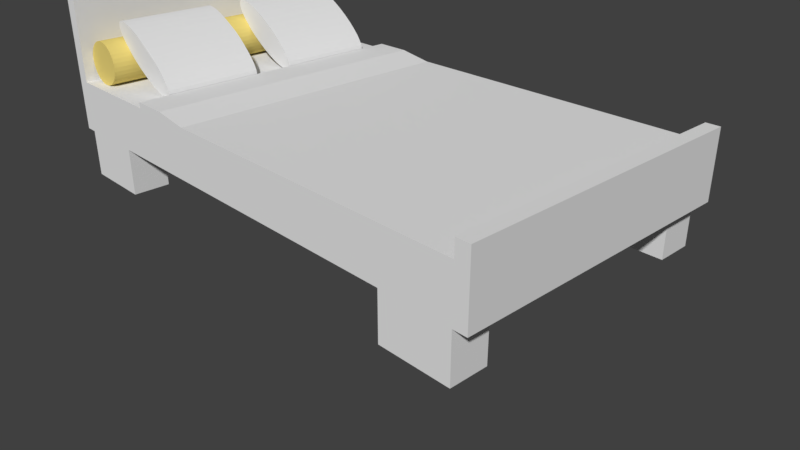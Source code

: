 # Source: bed.blend  (saved by Blender 2.79.0; exported with 4.5.12 LTS)
import bpy
from mathutils import Matrix  # noqa: F401  (used for matrix-valued properties, if any)

bpy.ops.wm.read_factory_settings(use_empty=True)
scene = bpy.context.scene
scene.name = 'Scene'

# ---- collections
col_collection_1 = bpy.data.collections.new('Collection 1'); scene.collection.children.link(col_collection_1)

# ---- materials (node trees are filled in below, after node groups)
mat_material_003 = bpy.data.materials.new('Material.003')
mat_material_003.alpha_threshold = 0.0
mat_material_003.use_transparent_shadow = False
mat_material_003.diffuse_color = (0.8, 0.6412, 0.1871, 1.0)
mat_material_003.roughness = 0.5
mat_material_003.specular_intensity = 0.0
mat_material_002 = bpy.data.materials.new('Material.002')
mat_material_002.alpha_threshold = 0.0
mat_material_002.use_transparent_shadow = False
mat_material_002.roughness = 0.5
mat_material_002.specular_intensity = 0.0
mat_material = bpy.data.materials.new('Material')
mat_material.alpha_threshold = 0.0
mat_material.use_transparent_shadow = False
mat_material.roughness = 0.5
mat_material.specular_intensity = 0.0
mat_material.line_color = (0.0, 0.0, 0.0, 1.0)
mat_material_001 = bpy.data.materials.new('Material.001')
mat_material_001.alpha_threshold = 0.0
mat_material_001.use_transparent_shadow = False
mat_material_001.roughness = 0.5
mat_material_001.specular_intensity = 0.0

# ---- material node trees

# ---- world
world_world = bpy.data.worlds.new('World'); scene.world = world_world
world_world.color = (0.05088, 0.05088, 0.05088)
world_world.use_sun_shadow = False
world_world.sun_shadow_jitter_overblur = 0.0
world_world.cycles.sampling_method = 'MANUAL'

# ---- cameras
cam_camera = bpy.data.cameras.new('Camera')
cam_camera.clip_end = 100.0
cam_camera.lens = 35.0
cam_camera.sensor_width = 32.0
cam_camera.sensor_height = 18.0
cam_camera.ortho_scale = 7.314
cam_camera.dof.focus_distance = 0.0
cam_camera.dof.aperture_fstop = 128.0

# ---- meshes
me_cylinder_002 = bpy.data.meshes.new('Cylinder.002')
me_cylinder_002.from_pydata([(0.0, 1.0, -1.0), (0.0, 1.0, 1.0), (0.1951, 0.9808, -1.0), (0.1951, 0.9808, 1.0), (0.3827, 0.9239, -1.0), (0.3827, 0.9239, 1.0), (0.5556, 0.8315, -1.0), (0.5556, 0.8315, 1.0), (0.7071, 0.7071, -1.0), (0.7071, 0.7071, 1.0), (0.8315, 0.5556, -1.0), (0.8315, 0.5556, 1.0), (0.9239, 0.3827, -1.0), (0.9239, 0.3827, 1.0), (0.9808, 0.1951, -1.0), (0.9808, 0.1951, 1.0), (1.0, 7.55e-08, -1.0), (1.0, 7.55e-08, 1.0), (0.9808, -0.1951, -1.0), (0.9808, -0.1951, 1.0), (0.9239, -0.3827, -1.0), (0.9239, -0.3827, 1.0), (0.8315, -0.5556, -1.0), (0.8315, -0.5556, 1.0), (0.7071, -0.7071, -1.0), (0.7071, -0.7071, 1.0), (0.5556, -0.8315, -1.0), (0.5556, -0.8315, 1.0), (0.3827, -0.9239, -1.0), (0.3827, -0.9239, 1.0), (0.1951, -0.9808, -1.0), (0.1951, -0.9808, 1.0), (-3.258e-07, -1.0, -1.0), (-3.258e-07, -1.0, 1.0), (-0.1951, -0.9808, -1.0), (-0.1951, -0.9808, 1.0), (-0.3827, -0.9239, -1.0), (-0.3827, -0.9239, 1.0), (-0.5556, -0.8315, -1.0), (-0.5556, -0.8315, 1.0), (-0.7071, -0.7071, -1.0), (-0.7071, -0.7071, 1.0), (-0.8315, -0.5556, -1.0), (-0.8315, -0.5556, 1.0), (-0.9239, -0.3827, -1.0), (-0.9239, -0.3827, 1.0), (-0.9808, -0.1951, -1.0), (-0.9808, -0.1951, 1.0), (-1.0, 9.656e-07, -1.0), (-1.0, 9.656e-07, 1.0), (-0.9808, 0.1951, -1.0), (-0.9808, 0.1951, 1.0), (-0.9239, 0.3827, -1.0), (-0.9239, 0.3827, 1.0), (-0.8315, 0.5556, -1.0), (-0.8315, 0.5556, 1.0), (-0.7071, 0.7071, -1.0), (-0.7071, 0.7071, 1.0), (-0.5556, 0.8315, -1.0), (-0.5556, 0.8315, 1.0), (-0.3827, 0.9239, -1.0), (-0.3827, 0.9239, 1.0), (-0.1951, 0.9808, -1.0), (-0.1951, 0.9808, 1.0)], [], [(0, 1, 3, 2), (2, 3, 5, 4), (4, 5, 7, 6), (6, 7, 9, 8), (8, 9, 11, 10), (10, 11, 13, 12), (12, 13, 15, 14), (14, 15, 17, 16), (16, 17, 19, 18), (18, 19, 21, 20), (20, 21, 23, 22), (22, 23, 25, 24), (24, 25, 27, 26), (26, 27, 29, 28), (28, 29, 31, 30), (30, 31, 33, 32), (32, 33, 35, 34), (34, 35, 37, 36), (36, 37, 39, 38), (38, 39, 41, 40), (40, 41, 43, 42), (42, 43, 45, 44), (44, 45, 47, 46), (46, 47, 49, 48), (48, 49, 51, 50), (50, 51, 53, 52), (52, 53, 55, 54), (54, 55, 57, 56), (56, 57, 59, 58), (58, 59, 61, 60), (3, 1, 63, 61, 59, 57, 55, 53, 51, 49, 47, 45, 43, 41, 39, 37, 35, 33, 31, 29, 27, 25, 23, 21, 19, 17, 15, 13, 11, 9, 7, 5), (60, 61, 63, 62), (62, 63, 1, 0), (0, 2, 4, 6, 8, 10, 12, 14, 16, 18, 20, 22, 24, 26, 28, 30, 32, 34, 36, 38, 40, 42, 44, 46, 48, 50, 52, 54, 56, 58, 60, 62)])
me_cylinder_002.materials.append(mat_material_003)
me_cylinder_002.use_remesh_preserve_volume = False
me_cylinder_002.use_remesh_preserve_attributes = False
me_cylinder_002.use_mirror_vertex_groups = False
me_cylinder_002.update()
me_cylinder = bpy.data.meshes.new('Cylinder')
me_cylinder.from_pydata([(0.0, 1.0, -1.0), (0.0, 1.0, 1.0), (0.1951, 0.9808, -1.0), (0.1951, 0.9808, 1.0), (0.3827, 0.9239, -1.0), (0.3827, 0.9239, 1.0), (0.5556, 0.8315, -1.0), (0.5556, 0.8315, 1.0), (0.7071, 0.7071, -1.0), (0.7071, 0.7071, 1.0), (0.8315, 0.5556, -1.0), (0.8315, 0.5556, 1.0), (0.9239, 0.3827, -1.0), (0.9239, 0.3827, 1.0), (0.9808, 0.1951, -1.0), (0.9808, 0.1951, 1.0), (1.0, 7.55e-08, -1.0), (1.0, 7.55e-08, 1.0), (0.9808, -0.1951, -1.0), (0.9808, -0.1951, 1.0), (0.9239, -0.3827, -1.0), (0.9239, -0.3827, 1.0), (0.8315, -0.5556, -1.0), (0.8315, -0.5556, 1.0), (0.7071, -0.7071, -1.0), (0.7071, -0.7071, 1.0), (0.5556, -0.8315, -1.0), (0.5556, -0.8315, 1.0), (0.3827, -0.9239, -1.0), (0.3827, -0.9239, 1.0), (0.1951, -0.9808, -1.0), (0.1951, -0.9808, 1.0), (-3.258e-07, -1.0, -1.0), (-3.258e-07, -1.0, 1.0), (-0.1951, -0.9808, -1.0), (-0.1951, -0.9808, 1.0), (-0.3827, -0.9239, -1.0), (-0.3827, -0.9239, 1.0), (-0.5556, -0.8315, -1.0), (-0.5556, -0.8315, 1.0), (-0.7071, -0.7071, -1.0), (-0.7071, -0.7071, 1.0), (-0.8315, -0.5556, -1.0), (-0.8315, -0.5556, 1.0), (-0.9239, -0.3827, -1.0), (-0.9239, -0.3827, 1.0), (-0.9808, -0.1951, -1.0), (-0.9808, -0.1951, 1.0), (-1.0, 9.656e-07, -1.0), (-1.0, 9.656e-07, 1.0), (-0.9808, 0.1951, -1.0), (-0.9808, 0.1951, 1.0), (-0.9239, 0.3827, -1.0), (-0.9239, 0.3827, 1.0), (-0.8315, 0.5556, -1.0), (-0.8315, 0.5556, 1.0), (-0.7071, 0.7071, -1.0), (-0.7071, 0.7071, 1.0), (-0.5556, 0.8315, -1.0), (-0.5556, 0.8315, 1.0), (-0.3827, 0.9239, -1.0), (-0.3827, 0.9239, 1.0), (-0.1951, 0.9808, -1.0), (-0.1951, 0.9808, 1.0)], [], [(0, 1, 3, 2), (2, 3, 5, 4), (4, 5, 7, 6), (6, 7, 9, 8), (8, 9, 11, 10), (10, 11, 13, 12), (12, 13, 15, 14), (14, 15, 17, 16), (16, 17, 19, 18), (18, 19, 21, 20), (20, 21, 23, 22), (22, 23, 25, 24), (24, 25, 27, 26), (26, 27, 29, 28), (28, 29, 31, 30), (30, 31, 33, 32), (32, 33, 35, 34), (34, 35, 37, 36), (36, 37, 39, 38), (38, 39, 41, 40), (40, 41, 43, 42), (42, 43, 45, 44), (44, 45, 47, 46), (46, 47, 49, 48), (48, 49, 51, 50), (50, 51, 53, 52), (52, 53, 55, 54), (54, 55, 57, 56), (56, 57, 59, 58), (58, 59, 61, 60), (3, 1, 63, 61, 59, 57, 55, 53, 51, 49, 47, 45, 43, 41, 39, 37, 35, 33, 31, 29, 27, 25, 23, 21, 19, 17, 15, 13, 11, 9, 7, 5), (60, 61, 63, 62), (62, 63, 1, 0), (0, 2, 4, 6, 8, 10, 12, 14, 16, 18, 20, 22, 24, 26, 28, 30, 32, 34, 36, 38, 40, 42, 44, 46, 48, 50, 52, 54, 56, 58, 60, 62)])
me_cylinder.materials.append(mat_material_002)
me_cylinder.use_remesh_preserve_volume = False
me_cylinder.use_remesh_preserve_attributes = False
me_cylinder.use_mirror_vertex_groups = False
me_cylinder.update()
me_cube = bpy.data.meshes.new('Cube')
me_cube.from_pydata([(0.9232, 1.0, -1.0), (0.9232, -1.0, -1.0), (-0.9175, -1.0, -1.0), (-0.9175, 1.0, -1.0), (2.384e-07, 1.0, 1.0), (-5.364e-07, -1.0, 1.0), (-0.5, 1.0, 1.0), (-0.5, -1.0, 1.0), (0.5, 1.0, 1.0), (0.5, -1.0, 1.0), (-0.75, 1.0, 1.0), (-0.75, -1.0, 1.0), (0.25, 1.0, 1.0), (0.25, -1.0, 1.0), (-0.25, 1.0, 1.0), (-0.25, -1.0, 1.0), (0.75, 1.0, 1.0), (0.75, -1.0, 1.0), (-0.875, 1.0, -1.0), (-0.875, -1.0, -1.0), (-0.875, 1.0, 1.0), (-0.875, -1.0, 1.0), (0.125, 1.0, 1.0), (0.125, -1.0, 1.0), (0.875, -4.917e-07, 1.0), (-0.375, 1.0, 1.0), (-0.375, -1.0, 1.0), (0.625, 1.0, -1.0), (0.625, -1.0, -1.0), (0.625, 1.0, 1.0), (0.625, -1.0, 1.0), (0.875, 0.5, 1.0), (0.875, -0.5, 1.0), (-0.625, 1.0, -1.0), (-0.625, -1.0, -1.0), (-0.625, 1.0, 1.0), (-0.625, -1.0, 1.0), (0.375, 1.0, 1.0), (0.375, -1.0, 1.0), (-0.125, 1.0, 1.0), (-0.125, -1.0, 1.0), (0.875, 1.0, -1.0), (0.875, -1.0, -1.0), (0.875, 1.0, 1.0), (0.875, -1.0, 1.0), (-0.875, 1.341e-07, 1.0), (-0.875, 0.5, 1.0), (-0.875, -0.5, 1.0), (-0.875, -0.25, 1.0), (0.875, -0.25, 1.0), (0.875, -0.75, 1.0), (0.875, 0.75, 1.0), (0.875, 0.25, 1.0), (-0.875, 0.75, 1.0), (-0.875, 0.75, -1.0), (-0.625, 0.75, -1.0), (0.625, 0.75, -1.0), (0.875, 0.75, -1.0), (0.625, -0.75, -1.0), (0.875, -0.75, -1.0), (-0.875, 0.25, 1.0), (-0.875, -0.75, 1.0), (-0.875, -0.75, -1.0), (-0.625, -0.75, -1.0), (-0.875, -0.625, 1.0), (-0.875, 0.375, 1.0), (-0.875, 0.875, 1.0), (0.875, 0.375, 1.0), (0.875, 0.125, 1.0), (0.875, 0.875, 1.0), (0.875, 0.625, 1.0), (0.875, -0.625, 1.0), (0.875, -0.875, 1.0), (0.875, -0.125, 1.0), (0.875, -0.375, 1.0), (-0.875, -0.125, 1.0), (-0.875, -0.375, 1.0), (-0.875, 0.625, 1.0), (-0.875, 0.125, 1.0), (-0.875, -0.875, 1.0), (0.9232, -1.0, 4.112), (0.9232, 1.0, 4.112), (0.875, 1.0, 4.112), (0.875, -1.0, 4.112), (-0.875, 1.0, 10.54), (-0.9175, 1.0, 10.54), (-0.875, -1.0, 10.54), (-0.9175, -1.0, 10.54), (-0.625, 1.0, -4.593), (-0.625, -1.0, -4.593), (0.875, 1.0, -4.593), (0.875, -1.0, -4.593), (-0.625, 0.75, -4.593), (0.875, 0.75, -4.593), (0.875, -0.75, -4.593), (-0.625, -0.75, -4.593), (-0.875, 1.0, -4.593), (-0.875, -1.0, -4.593), (0.625, 1.0, -4.593), (0.625, -1.0, -4.593), (-0.875, 0.75, -4.593), (0.625, 0.75, -4.593), (0.625, -0.75, -4.593), (-0.875, -0.75, -4.593), (0.125, 1.0, 2.904), (2.384e-07, 1.0, 2.904), (0.125, -1.0, 2.904), (-5.364e-07, -1.0, 2.904), (-4.88e-07, -0.875, 2.904), (-1.006e-07, 0.125, 2.904), (-1.49e-07, -1.788e-07, 2.904), (-0.125, -1.341e-07, 2.904), (-0.375, 1.0, 2.904), (-0.5, 1.0, 2.904), (-0.375, -1.0, 2.904), (-0.5, -1.0, 2.904), (0.625, 1.0, 2.904), (0.5, 1.0, 2.904), (0.625, -1.0, 2.904), (0.5, -1.0, 2.904), (-2.943e-07, -0.375, 2.904), (-3.427e-07, -0.5, 2.904), (9.313e-08, 0.625, 2.904), (4.47e-08, 0.5, 2.904), (0.375, -3.129e-07, 2.904), (0.5, -3.576e-07, 2.904), (-0.625, 4.47e-08, 2.904), (-0.5, 0.0, 2.904), (-0.5, 0.125, 2.904), (-0.5, 0.625, 2.904), (-0.5, 0.5, 2.904), (-0.125, 0.5, 2.904), (-0.625, 0.5, 2.904), (0.5, 0.125, 2.904), (0.5, 0.625, 2.904), (0.5, 0.5, 2.904), (0.375, 0.5, 2.904), (0.5, -0.875, 2.904), (0.5, -0.375, 2.904), (0.5, -0.5, 2.904), (0.375, -0.5, 2.904), (-0.5, -0.875, 2.904), (-0.5, -0.375, 2.904), (-0.5, -0.5, 2.904), (-0.125, -0.5, 2.904), (-0.625, -0.5, 2.904), (-0.625, 1.0, 2.904), (-0.75, 1.0, 2.904), (-0.625, -1.0, 2.904), (-0.75, -1.0, 2.904), (0.375, 1.0, 2.904), (0.25, 1.0, 2.904), (0.375, -1.0, 2.904), (0.25, -1.0, 2.904), (-3.912e-07, -0.625, 2.904), (-4.396e-07, -0.75, 2.904), (-3.725e-09, 0.375, 2.904), (-5.215e-08, 0.25, 2.904), (0.625, -4.023e-07, 2.904), (0.75, -4.47e-07, 2.904), (-0.125, 1.0, 2.904), (-0.25, 1.0, 2.904), (-0.125, -1.0, 2.904), (-0.25, -1.0, 2.904), (0.875, 1.0, 2.904), (0.75, 1.0, 2.904), (0.875, -1.0, 2.904), (0.75, -1.0, 2.904), (-1.974e-07, -0.125, 2.904), (-2.459e-07, -0.25, 2.904), (1.9e-07, 0.875, 2.904), (1.416e-07, 0.75, 2.904), (0.125, -2.235e-07, 2.904), (0.25, -2.682e-07, 2.904), (-0.875, 1.341e-07, 2.904), (-0.75, 8.941e-08, 2.904), (-0.5, 0.375, 2.904), (-0.5, 0.25, 2.904), (-0.5, 0.875, 2.904), (-0.5, 0.75, 2.904), (-0.875, 0.5, 2.904), (-0.75, 0.5, 2.904), (0.5, 0.375, 2.904), (0.5, 0.25, 2.904), (0.5, 0.875, 2.904), (0.5, 0.75, 2.904), (0.625, 0.5, 2.904), (0.75, 0.5, 2.904), (0.125, 0.5, 2.904), (0.25, 0.5, 2.904), (0.5, -0.625, 2.904), (0.5, -0.75, 2.904), (0.5, -0.125, 2.904), (0.5, -0.25, 2.904), (0.625, -0.5, 2.904), (0.75, -0.5, 2.904), (0.125, -0.5, 2.904), (0.25, -0.5, 2.904), (-0.5, -0.625, 2.904), (-0.5, -0.75, 2.904), (-0.5, -0.125, 2.904), (-0.5, -0.25, 2.904), (-0.875, -0.5, 2.904), (-0.75, -0.5, 2.904), (-0.75, -0.375, 2.904), (-0.75, -0.125, 2.904), (-0.75, -0.25, 2.904), (-0.625, -0.25, 2.904), (-0.875, -0.25, 2.904), (-0.125, -0.25, 2.904), (-0.125, -0.75, 2.904), (0.25, -0.375, 2.904), (0.25, -0.125, 2.904), (0.25, -0.25, 2.904), (0.375, -0.25, 2.904), (0.125, -0.25, 2.904), (0.75, -0.375, 2.904), (0.75, -0.125, 2.904), (0.75, -0.25, 2.904), (0.625, -0.25, 2.904), (0.75, -0.875, 2.904), (0.75, -0.625, 2.904), (0.75, -0.75, 2.904), (0.625, -0.75, 2.904), (0.25, 0.625, 2.904), (0.25, 0.875, 2.904), (0.25, 0.75, 2.904), (0.375, 0.75, 2.904), (0.125, 0.75, 2.904), (0.75, 0.625, 2.904), (0.75, 0.875, 2.904), (0.75, 0.75, 2.904), (0.625, 0.75, 2.904), (0.75, 0.125, 2.904), (0.75, 0.375, 2.904), (0.75, 0.25, 2.904), (0.625, 0.25, 2.904), (-0.75, 0.625, 2.904), (-0.75, 0.875, 2.904), (-0.75, 0.75, 2.904), (-0.625, 0.75, 2.904), (-0.875, 0.75, 2.904), (-0.125, 0.75, 2.904), (-0.125, 0.25, 2.904), (-0.75, 0.125, 2.904), (-0.75, 0.375, 2.904), (-0.75, 0.25, 2.904), (-0.625, 0.25, 2.904), (-0.875, 0.25, 2.904), (0.25, 0.125, 2.904), (0.25, 0.375, 2.904), (0.25, 0.25, 2.904), (0.375, 0.25, 2.904), (0.125, 0.25, 2.904), (0.25, -0.875, 2.904), (0.25, -0.625, 2.904), (0.25, -0.75, 2.904), (0.375, -0.75, 2.904), (0.125, -0.75, 2.904), (-0.75, -0.875, 2.904), (-0.75, -0.625, 2.904), (-0.75, -0.75, 2.904), (-0.625, -0.75, 2.904), (-0.875, -0.75, 2.904), (-0.875, 1.0, 2.904), (-0.875, -1.0, 2.904), (0.875, -4.917e-07, 2.904), (0.875, 0.5, 2.904), (0.875, -0.5, 2.904), (0.875, -0.25, 2.904), (0.875, -0.75, 2.904), (0.875, 0.75, 2.904), (0.875, 0.25, 2.904), (-0.875, -0.625, 2.904), (-0.625, -0.625, 2.904), (-0.625, -0.875, 2.904), (0.125, -0.625, 2.904), (0.375, -0.625, 2.904), (0.375, -0.875, 2.904), (0.125, 0.375, 2.904), (0.375, 0.375, 2.904), (0.375, 0.125, 2.904), (-0.875, 0.375, 2.904), (-0.625, 0.375, 2.904), (-0.625, 0.125, 2.904), (-0.125, 0.375, 2.904), (-0.125, 0.125, 2.904), (-0.125, 0.875, 2.904), (-0.125, 0.625, 2.904), (-0.875, 0.875, 2.904), (-0.625, 0.875, 2.904), (-0.625, 0.625, 2.904), (0.625, 0.375, 2.904), (0.875, 0.375, 2.904), (0.875, 0.125, 2.904), (0.625, 0.875, 2.904), (0.875, 0.875, 2.904), (0.875, 0.625, 2.904), (0.125, 0.875, 2.904), (0.375, 0.875, 2.904), (0.375, 0.625, 2.904), (0.625, -0.625, 2.904), (0.875, -0.625, 2.904), (0.875, -0.875, 2.904), (0.625, -0.125, 2.904), (0.875, -0.125, 2.904), (0.875, -0.375, 2.904), (0.125, -0.125, 2.904), (0.375, -0.125, 2.904), (0.375, -0.375, 2.904), (-0.125, -0.625, 2.904), (-0.125, -0.875, 2.904), (-0.125, -0.125, 2.904), (-0.125, -0.375, 2.904), (-0.875, -0.125, 2.904), (-0.625, -0.125, 2.904), (-0.625, -0.375, 2.904), (-0.875, -0.375, 2.904), (0.125, -0.375, 2.904), (0.625, -0.375, 2.904), (0.625, -0.875, 2.904), (0.125, 0.625, 2.904), (0.625, 0.625, 2.904), (0.625, 0.125, 2.904), (-0.875, 0.625, 2.904), (-0.875, 0.125, 2.904), (0.125, 0.125, 2.904), (0.125, -0.875, 2.904), (-0.875, -0.875, 2.904), (-0.375, 1.0, 3.318), (-0.5, 1.0, 3.318), (-0.375, -1.0, 3.318), (-0.5, -1.0, 3.318), (-0.5, 0.125, 3.318), (-0.5, 0.0, 3.318), (-0.5, 0.625, 3.318), (-0.5, 0.5, 3.318), (-0.5, -0.875, 3.318), (-0.5, -0.375, 3.318), (-0.5, -0.5, 3.318), (-0.375, -4.47e-08, 3.318), (-0.25, -8.941e-08, 2.904), (-0.125, 1.0, 2.904), (-0.25, 1.0, 2.904), (-0.125, -1.0, 2.904), (-0.25, -1.0, 2.904), (-0.5, 0.375, 3.318), (-0.5, 0.25, 3.318), (-0.5, 0.875, 3.318), (-0.5, 0.75, 3.318), (-0.375, 0.5, 3.318), (-0.25, 0.5, 2.904), (-0.5, -0.625, 3.318), (-0.5, -0.75, 3.318), (-0.5, -0.125, 3.318), (-0.5, -0.25, 3.318), (-0.375, -0.5, 3.318), (-0.25, -0.5, 2.904), (-0.25, -0.375, 2.904), (-0.25, -0.125, 2.904), (-0.25, -0.25, 2.904), (-0.375, -0.25, 3.318), (-0.25, -0.875, 2.904), (-0.25, -0.625, 2.904), (-0.25, -0.75, 2.904), (-0.375, -0.75, 3.318), (-0.25, 0.625, 2.904), (-0.25, 0.875, 2.904), (-0.25, 0.75, 2.904), (-0.375, 0.75, 3.318), (-0.25, 0.125, 2.904), (-0.25, 0.375, 2.904), (-0.25, 0.25, 2.904), (-0.375, 0.25, 3.318), (-0.125, -1.341e-07, 2.904), (-0.125, 0.5, 2.904), (-0.125, -0.5, 2.904), (-0.125, -0.25, 2.904), (-0.125, -0.75, 2.904), (-0.125, 0.75, 2.904), (-0.125, 0.25, 2.904), (-0.375, 0.375, 3.318), (-0.125, 0.375, 2.904), (-0.125, 0.125, 2.904), (-0.375, 0.875, 3.318), (-0.125, 0.875, 2.904), (-0.125, 0.625, 2.904), (-0.375, -0.625, 3.318), (-0.125, -0.625, 2.904), (-0.125, -0.875, 2.904), (-0.375, -0.125, 3.318), (-0.125, -0.125, 2.904), (-0.125, -0.375, 2.904), (-0.375, -0.375, 3.318), (-0.375, -0.875, 3.318), (-0.375, 0.625, 3.318), (-0.375, 0.125, 3.318)], [], [(0, 81, 80, 1), (26, 7, 36, 11, 21, 86, 87, 2, 19, 34, 28, 42, 1, 80, 83, 44, 17, 30, 9, 38, 13, 23, 5, 40, 15), (18, 54, 55, 33, 27, 56, 57, 41, 0, 1, 42, 59, 58, 28, 34, 63, 62, 19, 2, 3), (27, 41, 90, 98), (62, 63, 95, 103), (34, 19, 97, 89), (59, 42, 91, 94), (58, 102, 99, 28), (42, 28, 99, 91), (18, 96, 100, 54), (63, 34, 89, 95), (52, 68, 24, 73, 49, 74, 32, 71, 50, 72, 44, 83, 82, 43, 69, 51, 70, 31, 67), (85, 3, 2, 87), (60, 78, 325, 248), (29, 8, 117, 116), (26, 15, 163, 114), (70, 51, 271, 297), (78, 45, 174, 325), (7, 26, 114, 115), (14, 25, 112, 161), (13, 38, 152, 153), (31, 70, 297, 267), (25, 6, 113, 112), (37, 12, 151, 150), (11, 36, 148, 149), (20, 66, 289, 264), (69, 43, 164, 296), (35, 10, 147, 146), (66, 53, 241, 289), (51, 69, 296, 271), (72, 50, 270, 303), (44, 72, 303, 166), (47, 64, 273, 202), (23, 13, 153, 106), (5, 23, 106, 107), (64, 61, 263, 273), (12, 22, 104, 151), (22, 4, 105, 104), (45, 75, 314, 174), (21, 11, 149, 265), (71, 32, 268, 302), (75, 48, 208, 314), (10, 20, 264, 147), (50, 71, 302, 270), (68, 52, 272, 294), (24, 68, 294, 266), (53, 77, 324, 241), (67, 31, 267, 293), (77, 46, 180, 324), (52, 67, 293, 272), (61, 79, 328, 263), (40, 5, 107, 162), (79, 21, 265, 328), (4, 39, 160, 105), (17, 44, 166, 167), (43, 16, 165, 164), (74, 49, 269, 306), (38, 9, 119, 152), (15, 40, 162, 163), (48, 76, 317, 208), (30, 17, 167, 118), (32, 74, 306, 268), (8, 37, 150, 117), (33, 55, 92, 88), (18, 33, 88, 96), (39, 14, 161, 160), (76, 47, 202, 317), (16, 29, 116, 165), (36, 7, 115, 148), (46, 65, 282, 180), (73, 24, 266, 305), (65, 60, 248, 282), (6, 35, 146, 113), (9, 30, 118, 119), (49, 73, 305, 269), (59, 94, 102, 58), (82, 83, 80, 81), (85, 87, 86, 84), (79, 61, 64, 47, 76, 48, 75, 45, 78, 60, 65, 46, 77, 53, 66, 20, 84, 86, 21), (89, 97, 103, 95), (91, 99, 102, 94), (93, 101, 98, 90), (92, 100, 96, 88), (57, 56, 101, 93), (56, 27, 98, 101), (19, 62, 103, 97), (55, 54, 100, 92), (41, 57, 93, 90), (327, 108, 107, 106), (326, 109, 110, 172), (323, 133, 125, 158), (322, 134, 135, 186), (321, 122, 123, 188), (320, 137, 119, 118), (319, 138, 139, 194), (318, 120, 121, 196), (316, 204, 203, 145), (315, 205, 206, 207), (309, 211, 197, 140), (308, 212, 213, 214), (307, 168, 169, 215), (306, 216, 195, 268), (305, 217, 218, 269), (304, 192, 193, 219), (303, 220, 167, 166), (302, 221, 222, 270), (301, 190, 191, 223), (300, 224, 189, 136), (299, 225, 226, 227), (298, 170, 171, 228), (297, 229, 187, 267), (296, 230, 231, 271), (295, 184, 185, 232), (294, 233, 159, 266), (293, 234, 235, 272), (292, 182, 183, 236), (291, 237, 181, 132), (290, 238, 239, 240), (160, 161, 343, 342), (285, 131, 375, 382), (114, 163, 345, 331), (243, 285, 382, 380), (161, 112, 329, 343), (287, 160, 342, 385), (284, 244, 175, 126), (283, 245, 246, 247), (281, 249, 173, 124), (280, 250, 251, 252), (279, 156, 157, 253), (278, 254, 153, 152), (277, 255, 256, 257), (276, 154, 155, 258), (275, 259, 149, 148), (274, 260, 261, 262), (260, 273, 263, 261), (203, 202, 273, 260), (198, 274, 262, 199), (143, 145, 274, 198), (145, 203, 260, 274), (141, 275, 148, 115), (199, 262, 275, 141), (262, 261, 259, 275), (255, 276, 258, 256), (197, 196, 276, 255), (196, 121, 154, 276), (190, 277, 257, 191), (139, 140, 277, 190), (140, 197, 255, 277), (137, 278, 152, 119), (191, 257, 278, 137), (257, 256, 254, 278), (250, 279, 253, 251), (189, 188, 279, 250), (188, 123, 156, 279), (182, 280, 252, 183), (135, 136, 280, 182), (136, 189, 250, 280), (133, 281, 124, 125), (183, 252, 281, 133), (252, 251, 249, 281), (245, 282, 248, 246), (181, 180, 282, 245), (176, 283, 247, 177), (130, 132, 283, 176), (132, 181, 245, 283), (128, 284, 126, 127), (177, 247, 284, 128), (247, 246, 244, 284), (115, 114, 331, 332), (242, 287, 385, 379), (112, 113, 330, 329), (156, 285, 243, 157), (123, 131, 285, 156), (113, 178, 348, 330), (109, 286, 111, 110), (157, 243, 286, 109), (178, 179, 349, 348), (311, 210, 378, 389), (130, 176, 346, 336), (176, 177, 347, 346), (170, 287, 242, 171), (105, 160, 287, 170), (200, 201, 355, 354), (122, 288, 131, 123), (171, 242, 288, 122), (162, 311, 389, 344), (238, 289, 241, 239), (147, 264, 289, 238), (178, 290, 240, 179), (113, 146, 290, 178), (146, 147, 238, 290), (129, 291, 132, 130), (179, 240, 291, 129), (240, 239, 237, 291), (234, 292, 236, 235), (187, 186, 292, 234), (186, 135, 182, 292), (267, 187, 234, 293), (272, 235, 233, 294), (230, 295, 232, 231), (165, 116, 295, 230), (116, 117, 184, 295), (164, 165, 230, 296), (271, 231, 229, 297), (225, 298, 228, 226), (151, 104, 298, 225), (104, 105, 170, 298), (184, 299, 227, 185), (117, 150, 299, 184), (150, 151, 225, 299), (134, 300, 136, 135), (185, 227, 300, 134), (227, 226, 224, 300), (221, 301, 223, 222), (195, 194, 301, 221), (194, 139, 190, 301), (268, 195, 221, 302), (270, 222, 220, 303), (217, 304, 219, 218), (159, 158, 304, 217), (158, 125, 192, 304), (266, 159, 217, 305), (269, 218, 216, 306), (212, 307, 215, 213), (173, 172, 307, 212), (172, 110, 168, 307), (192, 308, 214, 193), (125, 124, 308, 192), (124, 173, 212, 308), (138, 309, 140, 139), (193, 214, 309, 138), (214, 213, 211, 309), (179, 129, 335, 349), (313, 209, 377, 392), (127, 200, 354, 334), (154, 310, 210, 155), (121, 144, 310, 154), (198, 199, 353, 352), (108, 311, 162, 107), (155, 210, 311, 108), (177, 128, 333, 347), (144, 313, 392, 376), (143, 198, 352, 339), (129, 130, 336, 335), (168, 312, 209, 169), (110, 111, 312, 168), (201, 142, 338, 355), (120, 313, 144, 121), (169, 209, 313, 120), (199, 141, 337, 353), (205, 314, 208, 206), (175, 174, 314, 205), (200, 315, 207, 201), (127, 126, 315, 200), (126, 175, 205, 315), (142, 316, 145, 143), (201, 207, 316, 142), (207, 206, 204, 316), (204, 317, 202, 203), (206, 208, 317, 204), (128, 127, 334, 333), (310, 144, 376, 388), (210, 310, 388, 378), (286, 243, 380, 383), (312, 111, 374, 391), (142, 143, 339, 338), (211, 318, 196, 197), (213, 215, 318, 211), (215, 169, 120, 318), (216, 319, 194, 195), (218, 219, 319, 216), (219, 193, 138, 319), (220, 320, 118, 167), (222, 223, 320, 220), (223, 191, 137, 320), (224, 321, 188, 189), (226, 228, 321, 224), (228, 171, 122, 321), (229, 322, 186, 187), (231, 232, 322, 229), (232, 185, 134, 322), (233, 323, 158, 159), (235, 236, 323, 233), (236, 183, 133, 323), (237, 324, 180, 181), (239, 241, 324, 237), (111, 286, 383, 374), (209, 312, 391, 377), (288, 242, 379, 386), (141, 115, 332, 337), (163, 162, 344, 345), (131, 288, 386, 375), (244, 325, 174, 175), (246, 248, 325, 244), (249, 326, 172, 173), (251, 253, 326, 249), (253, 157, 109, 326), (254, 327, 106, 153), (256, 258, 327, 254), (258, 155, 108, 327), (259, 328, 265, 149), (261, 263, 328, 259), (396, 333, 334, 340), (395, 335, 336, 350), (394, 337, 332, 331), (393, 338, 339, 356), (392, 358, 357, 376), (391, 359, 360, 377), (390, 354, 355, 361), (389, 362, 345, 344), (388, 363, 364, 378), (387, 352, 353, 365), (386, 366, 351, 375), (385, 367, 368, 379), (384, 348, 349, 369), (383, 370, 341, 374), (382, 371, 372, 380), (381, 346, 347, 373), (371, 381, 373, 372), (351, 350, 381, 371), (350, 336, 346, 381), (375, 351, 371, 382), (380, 372, 370, 383), (367, 384, 369, 368), (343, 329, 384, 367), (329, 330, 348, 384), (342, 343, 367, 385), (379, 368, 366, 386), (363, 387, 365, 364), (357, 356, 387, 363), (356, 339, 352, 387), (376, 357, 363, 388), (378, 364, 362, 389), (359, 390, 361, 360), (341, 340, 390, 359), (340, 334, 354, 390), (374, 341, 359, 391), (377, 360, 358, 392), (358, 393, 356, 357), (360, 361, 393, 358), (361, 355, 338, 393), (362, 394, 331, 345), (364, 365, 394, 362), (365, 353, 337, 394), (366, 395, 350, 351), (368, 369, 395, 366), (369, 349, 335, 395), (370, 396, 340, 341), (372, 373, 396, 370), (373, 347, 333, 396), (27, 33, 18, 3, 85, 84, 20, 10, 35, 6, 25, 14, 39, 4, 22, 12, 37, 8, 29, 16, 43, 82, 81, 0, 41)])
_uv = me_cube.uv_layers.new(name='UVMap')
_uv.uv.foreach_set('vector', [0.8166, 0.0008732, 0.8166, 0.4227, 0.6515, 0.4227, 0.6515, 0.0008732, 0.3828, 0.1514, 0.3738, 0.152, 0.3647, 0.1525, 0.3557, 0.1531, 0.3466, 0.1536, 0.3464, 0.8403, 0.3344, 0.8401, 0.3347, 0.009022, 0.3378, 0.008834, 0.3559, 0.007727, 0.4464, 0.002193, 0.4645, 0.001087, 0.4679, 0.0008732, 0.488, 0.3294, 0.4848, 0.3296, 0.4733, 0.1459, 0.4643, 0.1464, 0.4552, 0.147, 0.4462, 0.1475, 0.4371, 0.1481, 0.4281, 0.1486, 0.419, 0.1492, 0.41, 0.1498, 0.4009, 0.1503, 0.3919, 0.1509, 0.7578, 0.4488, 0.7243, 0.4488, 0.7245, 0.4684, 0.744, 0.4682, 0.7449, 0.5659, 0.7253, 0.5661, 0.7255, 0.5856, 0.8428, 0.5867, 0.8428, 0.5931, 0.5747, 0.5931, 0.5747, 0.5867, 0.6082, 0.5867, 0.6081, 0.5671, 0.5885, 0.5673, 0.5877, 0.4696, 0.6072, 0.4694, 0.6071, 0.4498, 0.4898, 0.4488, 0.4898, 0.4431, 0.7578, 0.4431, 0.9326, 0.7396, 0.912, 0.7396, 0.9121, 0.4431, 0.9327, 0.4431, 0.8389, 0.2974, 0.8183, 0.2974, 0.8184, 0.0008732, 0.839, 0.0008803, 0.8839, 0.2974, 0.8633, 0.2974, 0.8634, 0.0008732, 0.884, 0.0008803, 0.8876, 0.7396, 0.867, 0.7396, 0.8671, 0.4431, 0.8878, 0.4431, 0.9345, 0.7396, 0.9345, 0.4431, 0.9551, 0.4431, 0.9551, 0.7396, 0.8652, 0.7396, 0.8445, 0.7396, 0.8446, 0.4431, 0.8653, 0.4431, 0.9531, 0.2974, 0.9531, 0.0008732, 0.9737, 0.0008732, 0.9737, 0.2974, 0.8614, 0.2974, 0.8408, 0.2974, 0.8409, 0.0008732, 0.8615, 0.0008803, 0.4905, 0.7596, 0.4905, 0.7594, 0.4905, 0.7591, 0.4904, 0.7585, 0.4904, 0.7572, 0.4903, 0.7546, 0.4901, 0.7495, 0.49, 0.7392, 0.4898, 0.7185, 0.4898, 0.6773, 0.4905, 0.5949, 0.7471, 0.5949, 0.7471, 0.7598, 0.4905, 0.7598, 0.4905, 0.7596, 0.4905, 0.7596, 0.4905, 0.7596, 0.4905, 0.7596, 0.4905, 0.7596, 0.0008737, 0.953, 0.0008732, 0.0008732, 0.1659, 0.0008732, 0.1659, 0.953, 0.2038, 0.7908, 0.2142, 0.7908, 0.2142, 0.948, 0.2038, 0.948, 0.3124, 0.7908, 0.3227, 0.7908, 0.3227, 0.948, 0.3124, 0.948, 0.5983, 0.7615, 0.6086, 0.7615, 0.6086, 0.9186, 0.5983, 0.9186, 0.3003, 0.7908, 0.3107, 0.7908, 0.3107, 0.948, 0.3003, 0.948, 0.2883, 0.7908, 0.2986, 0.7908, 0.2986, 0.948, 0.2883, 0.948, 0.3585, 0.842, 0.3688, 0.842, 0.3688, 0.9991, 0.3585, 0.9991, 0.526, 0.7615, 0.5363, 0.7615, 0.5363, 0.9186, 0.526, 0.9186, 0.5863, 0.7615, 0.5966, 0.7615, 0.5966, 0.9186, 0.5863, 0.9186, 0.2762, 0.7908, 0.2865, 0.7908, 0.2865, 0.948, 0.2762, 0.948, 0.5139, 0.7615, 0.5242, 0.7615, 0.5242, 0.9186, 0.5139, 0.9186, 0.8445, 0.7414, 0.8549, 0.7414, 0.8549, 0.8985, 0.8445, 0.8985, 0.3947, 0.842, 0.405, 0.842, 0.405, 0.9991, 0.3947, 0.9991, 0.2642, 0.7908, 0.2745, 0.7908, 0.2745, 0.948, 0.2642, 0.948, 0.2521, 0.7908, 0.2624, 0.7908, 0.2624, 0.948, 0.2521, 0.948, 0.9048, 0.7414, 0.9152, 0.7414, 0.9152, 0.8985, 0.9048, 0.8985, 0.24, 0.7908, 0.2503, 0.7908, 0.2503, 0.948, 0.24, 0.948, 0.228, 0.7908, 0.2383, 0.7908, 0.2383, 0.948, 0.228, 0.948, 0.3826, 0.842, 0.393, 0.842, 0.393, 0.9991, 0.3826, 0.9991, 0.6345, 0.7615, 0.6448, 0.7615, 0.6448, 0.9186, 0.6345, 0.9186, 0.6466, 0.7615, 0.6569, 0.7615, 0.6569, 0.9186, 0.6466, 0.9186, 0.6586, 0.7615, 0.669, 0.7615, 0.669, 0.9186, 0.6586, 0.9186, 0.6707, 0.7615, 0.681, 0.7615, 0.681, 0.9186, 0.6707, 0.9186, 0.6828, 0.7615, 0.6931, 0.7615, 0.6931, 0.9186, 0.6828, 0.9186, 0.538, 0.7615, 0.5483, 0.7615, 0.5483, 0.9186, 0.538, 0.9186, 0.5501, 0.7615, 0.5604, 0.7615, 0.5604, 0.9186, 0.5501, 0.9186, 0.9652, 0.7414, 0.9755, 0.7414, 0.9755, 0.8985, 0.9652, 0.8985, 0.3344, 0.842, 0.3447, 0.842, 0.3447, 0.9991, 0.3344, 0.9991, 0.6948, 0.7615, 0.7051, 0.7615, 0.7051, 0.9186, 0.6948, 0.9186, 0.9689, 0.4431, 0.9792, 0.4431, 0.9792, 0.6002, 0.9689, 0.6002, 0.9754, 0.0008732, 0.9858, 0.0008732, 0.9858, 0.158, 0.9754, 0.158, 0.4898, 0.7615, 0.5001, 0.7615, 0.5001, 0.9186, 0.4898, 0.9186, 0.7069, 0.7615, 0.7172, 0.7615, 0.7172, 0.9186, 0.7069, 0.9186, 0.2159, 0.7908, 0.2262, 0.7908, 0.2262, 0.948, 0.2159, 0.948, 0.9754, 0.1597, 0.9858, 0.1597, 0.9858, 0.3169, 0.9754, 0.3169, 0.9772, 0.7414, 0.9875, 0.7414, 0.9875, 0.8985, 0.9772, 0.8985, 0.981, 0.4431, 0.9913, 0.4431, 0.9913, 0.6002, 0.981, 0.6002, 0.5018, 0.7615, 0.5122, 0.7615, 0.5122, 0.9186, 0.5018, 0.9186, 0.7189, 0.7615, 0.7293, 0.7615, 0.7293, 0.9186, 0.7189, 0.9186, 0.731, 0.7615, 0.7413, 0.7615, 0.7413, 0.9186, 0.731, 0.9186, 0.4068, 0.842, 0.4171, 0.842, 0.4171, 0.9991, 0.4068, 0.9991, 0.5621, 0.7615, 0.5725, 0.7615, 0.5725, 0.9186, 0.5621, 0.9186, 0.9169, 0.7414, 0.9272, 0.7414, 0.9272, 0.8985, 0.9169, 0.8985, 0.8687, 0.7414, 0.879, 0.7414, 0.879, 0.8985, 0.8687, 0.8985, 0.9875, 0.0008732, 0.9978, 0.0008732, 0.9978, 0.158, 0.9875, 0.158, 0.929, 0.7414, 0.9393, 0.7414, 0.9393, 0.8985, 0.929, 0.8985, 0.1677, 0.7908, 0.178, 0.7908, 0.178, 0.948, 0.1677, 0.948, 0.9875, 0.1597, 0.9978, 0.1597, 0.9978, 0.3169, 0.9875, 0.3169, 0.1797, 0.7908, 0.19, 0.7908, 0.19, 0.948, 0.1797, 0.948, 0.1918, 0.7908, 0.2021, 0.7908, 0.2021, 0.948, 0.1918, 0.948, 0.5742, 0.7615, 0.5845, 0.7615, 0.5845, 0.9186, 0.5742, 0.9186, 0.8369, 0.8914, 0.8162, 0.8914, 0.8163, 0.5949, 0.837, 0.5949, 0.9064, 0.2974, 0.8857, 0.2974, 0.8858, 0.0008732, 0.9065, 0.0008803, 0.8807, 0.7414, 0.891, 0.7414, 0.891, 0.8985, 0.8807, 0.8985, 0.3465, 0.842, 0.3568, 0.842, 0.3568, 0.9991, 0.3465, 0.9991, 0.8566, 0.7414, 0.8669, 0.7414, 0.8669, 0.8985, 0.8566, 0.8985, 0.8928, 0.7414, 0.9031, 0.7414, 0.9031, 0.8985, 0.8928, 0.8985, 0.3706, 0.842, 0.3809, 0.842, 0.3809, 0.9991, 0.3706, 0.9991, 0.941, 0.7414, 0.9513, 0.7414, 0.9513, 0.8985, 0.941, 0.8985, 0.9531, 0.7414, 0.9634, 0.7414, 0.9634, 0.8985, 0.9531, 0.8985, 0.6104, 0.7615, 0.6207, 0.7615, 0.6207, 0.9186, 0.6104, 0.9186, 0.6225, 0.7615, 0.6328, 0.7615, 0.6328, 0.9186, 0.6225, 0.9186, 0.9568, 0.4431, 0.9671, 0.4431, 0.9671, 0.6002, 0.9568, 0.6002, 0.9307, 0.2974, 0.9307, 0.0008732, 0.9513, 0.0008732, 0.9513, 0.2974, 0.8165, 0.4284, 0.6515, 0.4284, 0.6515, 0.4245, 0.8165, 0.4245, 0.8166, 0.4337, 0.6515, 0.4337, 0.6515, 0.4302, 0.8166, 0.4302, 0.2089, 0.0008732, 0.209, 0.001589, 0.209, 0.00159, 0.2089, 0.001591, 0.2089, 0.001592, 0.2089, 0.001593, 0.2089, 0.001594, 0.2089, 0.001594, 0.2089, 0.001594, 0.2089, 0.001594, 0.2089, 0.001593, 0.2089, 0.001593, 0.2089, 0.001593, 0.2089, 0.001593, 0.2502, 0.001593, 0.3326, 0.002313, 0.3326, 0.7891, 0.1677, 0.7891, 0.1677, 0.002313, 0.8183, 0.3421, 0.8183, 0.3215, 0.8389, 0.3215, 0.8389, 0.3421, 0.8389, 0.3869, 0.8183, 0.3869, 0.8183, 0.3663, 0.8389, 0.3663, 0.8183, 0.3645, 0.8183, 0.3439, 0.8389, 0.3439, 0.8389, 0.3645, 0.8183, 0.3198, 0.8183, 0.2991, 0.8389, 0.2991, 0.8389, 0.3198, 0.9288, 0.2974, 0.9082, 0.2974, 0.9083, 0.0008732, 0.9289, 0.0008803, 0.8144, 0.8914, 0.7938, 0.8914, 0.7939, 0.5949, 0.8145, 0.5949, 0.9101, 0.7396, 0.8895, 0.7396, 0.8896, 0.4431, 0.9102, 0.4431, 0.7919, 0.8914, 0.7713, 0.8914, 0.7714, 0.5949, 0.792, 0.5949, 0.7694, 0.8914, 0.7488, 0.8914, 0.7489, 0.5949, 0.7695, 0.5949, 0.5983, 0.9204, 0.6086, 0.9204, 0.6086, 0.9307, 0.5983, 0.9307, 0.5966, 0.9307, 0.5863, 0.9307, 0.5863, 0.9204, 0.5966, 0.9204, 0.9152, 0.9106, 0.9048, 0.9106, 0.9048, 0.9003, 0.9152, 0.9003, 0.9354, 0.359, 0.9251, 0.359, 0.9251, 0.3487, 0.9354, 0.3487, 0.4533, 0.9498, 0.4429, 0.9498, 0.4429, 0.9395, 0.4533, 0.9395, 0.9251, 0.3367, 0.9354, 0.3367, 0.9354, 0.347, 0.9251, 0.347, 0.935, 0.3336, 0.9246, 0.3336, 0.9246, 0.3233, 0.935, 0.3233, 0.8566, 0.9485, 0.8669, 0.9485, 0.8669, 0.9588, 0.8566, 0.9588, 0.8566, 0.9364, 0.8669, 0.9364, 0.8669, 0.9468, 0.8566, 0.9468, 0.2521, 0.9497, 0.2624, 0.9497, 0.2624, 0.96, 0.2521, 0.96, 0.9048, 0.9485, 0.9152, 0.9485, 0.9152, 0.9588, 0.9048, 0.9588, 0.4291, 0.9257, 0.4188, 0.9257, 0.4188, 0.9154, 0.4291, 0.9154, 0.935, 0.3215, 0.9246, 0.3215, 0.9246, 0.3112, 0.935, 0.3112, 0.9513, 0.9468, 0.941, 0.9468, 0.941, 0.9364, 0.9513, 0.9364, 0.8549, 0.9468, 0.8445, 0.9468, 0.8445, 0.9364, 0.8549, 0.9364, 0.7413, 0.9428, 0.731, 0.9428, 0.731, 0.9324, 0.7413, 0.9324, 0.935, 0.3095, 0.9246, 0.3095, 0.9246, 0.2991, 0.935, 0.2991, 0.9272, 0.9347, 0.9169, 0.9347, 0.9169, 0.9244, 0.9272, 0.9244, 0.9152, 0.9347, 0.9048, 0.9347, 0.9048, 0.9244, 0.9152, 0.9244, 0.8527, 0.4405, 0.8424, 0.4405, 0.8424, 0.4302, 0.8527, 0.4302, 0.851, 0.3843, 0.8407, 0.3843, 0.8407, 0.374, 0.851, 0.374, 0.7293, 0.9428, 0.7189, 0.9428, 0.7189, 0.9324, 0.7293, 0.9324, 0.9031, 0.9347, 0.8928, 0.9347, 0.8928, 0.9244, 0.9031, 0.9244, 0.891, 0.9347, 0.8807, 0.9347, 0.8807, 0.9244, 0.891, 0.9244, 0.879, 0.9347, 0.8687, 0.9347, 0.8687, 0.9244, 0.879, 0.9244, 0.5845, 0.9307, 0.5742, 0.9307, 0.5742, 0.9204, 0.5845, 0.9204, 0.9251, 0.4405, 0.9148, 0.4405, 0.9148, 0.4302, 0.9251, 0.4302, 0.8669, 0.9347, 0.8566, 0.9347, 0.8566, 0.9244, 0.8669, 0.9244, 0.6345, 0.9445, 0.6448, 0.9445, 0.6448, 0.9548, 0.6345, 0.9548, 0.8549, 0.9347, 0.8445, 0.9347, 0.8445, 0.9244, 0.8549, 0.9244, 0.6602, 0.4356, 0.6515, 0.4356, 0.6515, 0.4354, 0.6602, 0.4354, 0.6515, 0.4412, 0.6602, 0.4412, 0.6602, 0.4414, 0.6515, 0.4414, 0.8769, 0.3368, 0.8871, 0.3367, 0.8871, 0.3368, 0.8769, 0.3709, 0.6515, 0.4393, 0.6602, 0.4393, 0.6602, 0.4395, 0.6515, 0.4395, 0.8769, 0.2991, 0.8867, 0.3023, 0.8769, 0.3349, 0.8769, 0.2993, 0.6515, 0.4373, 0.6602, 0.4373, 0.6602, 0.4375, 0.6515, 0.4375, 0.8445, 0.9485, 0.8549, 0.9485, 0.8549, 0.9588, 0.8445, 0.9588, 0.9513, 0.9347, 0.941, 0.9347, 0.941, 0.9244, 0.9513, 0.9244, 0.5725, 0.9307, 0.5621, 0.9307, 0.5621, 0.9204, 0.5725, 0.9204, 0.913, 0.4405, 0.9027, 0.4405, 0.9027, 0.4302, 0.913, 0.4302, 0.9234, 0.3843, 0.913, 0.3843, 0.913, 0.374, 0.9234, 0.374, 0.6569, 0.9428, 0.6466, 0.9428, 0.6466, 0.9324, 0.6569, 0.9324, 0.941, 0.9123, 0.9513, 0.9123, 0.9513, 0.9226, 0.941, 0.9226, 0.9272, 0.9226, 0.9169, 0.9226, 0.9169, 0.9123, 0.9272, 0.9123, 0.3003, 0.9497, 0.3107, 0.9497, 0.3107, 0.96, 0.3003, 0.96, 0.8992, 0.3843, 0.8889, 0.3843, 0.8889, 0.374, 0.8992, 0.374, 0.9613, 0.4405, 0.951, 0.4405, 0.951, 0.4302, 0.9613, 0.4302, 0.9591, 0.3215, 0.9488, 0.3215, 0.9488, 0.3112, 0.9591, 0.3112, 0.9591, 0.3336, 0.9488, 0.3336, 0.9488, 0.3233, 0.9591, 0.3233, 0.2865, 0.96, 0.2762, 0.96, 0.2762, 0.9497, 0.2865, 0.9497, 0.7712, 0.9394, 0.7609, 0.9394, 0.7609, 0.9291, 0.7712, 0.9291, 0.8889, 0.4405, 0.8786, 0.4405, 0.8786, 0.4302, 0.8889, 0.4302, 0.9393, 0.9347, 0.929, 0.9347, 0.929, 0.9244, 0.9393, 0.9244, 0.941, 0.9485, 0.9513, 0.9485, 0.9513, 0.9588, 0.941, 0.9588, 0.8266, 0.9155, 0.8162, 0.9155, 0.8162, 0.9052, 0.8266, 0.9052, 0.929, 0.9364, 0.9393, 0.9364, 0.9393, 0.9468, 0.929, 0.9468, 0.6707, 0.9445, 0.681, 0.9445, 0.681, 0.9548, 0.6707, 0.9548, 0.4774, 0.9377, 0.4671, 0.9377, 0.4671, 0.9274, 0.4774, 0.9274, 0.4653, 0.9377, 0.455, 0.9377, 0.455, 0.9274, 0.4653, 0.9274, 0.6586, 0.9445, 0.669, 0.9445, 0.669, 0.9548, 0.6586, 0.9548, 0.4188, 0.9274, 0.4291, 0.9274, 0.4291, 0.9377, 0.4188, 0.9377, 0.9372, 0.4231, 0.9269, 0.4231, 0.9269, 0.4128, 0.9372, 0.4128, 0.6207, 0.9548, 0.6104, 0.9548, 0.6104, 0.9445, 0.6207, 0.9445, 0.669, 0.9428, 0.6586, 0.9428, 0.6586, 0.9324, 0.669, 0.9324, 0.6569, 0.9307, 0.6466, 0.9307, 0.6466, 0.9204, 0.6569, 0.9204, 0.4533, 0.9257, 0.4429, 0.9257, 0.4429, 0.9154, 0.4533, 0.9154, 0.7591, 0.9514, 0.7488, 0.9514, 0.7488, 0.9411, 0.7591, 0.9411, 0.9372, 0.399, 0.9269, 0.399, 0.9269, 0.3886, 0.9372, 0.3886, 0.4412, 0.9257, 0.4309, 0.9257, 0.4309, 0.9154, 0.4412, 0.9154, 0.9152, 0.9468, 0.9048, 0.9468, 0.9048, 0.9364, 0.9152, 0.9364, 0.9031, 0.9468, 0.8928, 0.9468, 0.8928, 0.9364, 0.9031, 0.9364, 0.8024, 0.9155, 0.7921, 0.9155, 0.7921, 0.9052, 0.8024, 0.9052, 0.2642, 0.9497, 0.2745, 0.9497, 0.2745, 0.96, 0.2642, 0.96, 0.8042, 0.9414, 0.8145, 0.9414, 0.8145, 0.9517, 0.8042, 0.9517, 0.681, 0.9428, 0.6707, 0.9428, 0.6707, 0.9324, 0.681, 0.9324, 0.8162, 0.9414, 0.8266, 0.9414, 0.8266, 0.9517, 0.8162, 0.9517, 0.19, 0.96, 0.1797, 0.96, 0.1797, 0.9497, 0.19, 0.9497, 0.8928, 0.9485, 0.9031, 0.9485, 0.9031, 0.9588, 0.8928, 0.9588, 0.9475, 0.3843, 0.9372, 0.3843, 0.9372, 0.374, 0.9475, 0.374, 0.7051, 0.9428, 0.6948, 0.9428, 0.6948, 0.9324, 0.7051, 0.9324, 0.7488, 0.8931, 0.7591, 0.8931, 0.7591, 0.9273, 0.7488, 0.9273, 0.6619, 0.4412, 0.6706, 0.4412, 0.6706, 0.4414, 0.6619, 0.4414, 0.8885, 0.2991, 0.8988, 0.2991, 0.8988, 0.3333, 0.8885, 0.3333, 0.8266, 0.9396, 0.8162, 0.9396, 0.8162, 0.9293, 0.8266, 0.9293, 0.8386, 0.9276, 0.8283, 0.9276, 0.8283, 0.9173, 0.8386, 0.9173, 0.901, 0.3367, 0.9113, 0.3367, 0.9113, 0.3708, 0.901, 0.3708, 0.9492, 0.4405, 0.9389, 0.4405, 0.9389, 0.4302, 0.9492, 0.4302, 0.8386, 0.9396, 0.8283, 0.9396, 0.8283, 0.9293, 0.8386, 0.9293, 0.9027, 0.3886, 0.913, 0.3886, 0.913, 0.4228, 0.9027, 0.4228, 0.6619, 0.4393, 0.6706, 0.4393, 0.6706, 0.4395, 0.6619, 0.4395, 0.9005, 0.2991, 0.9108, 0.2991, 0.9108, 0.3333, 0.9005, 0.3333, 0.4671, 0.8794, 0.4774, 0.8794, 0.4774, 0.9136, 0.4671, 0.9136, 0.9492, 0.399, 0.9389, 0.399, 0.9389, 0.3886, 0.9492, 0.3886, 0.8549, 0.9226, 0.8445, 0.9226, 0.8445, 0.9123, 0.8549, 0.9123, 0.4188, 0.8794, 0.4291, 0.8794, 0.4291, 0.9136, 0.4188, 0.9136, 0.5001, 0.9307, 0.4898, 0.9307, 0.4898, 0.9204, 0.5001, 0.9204, 0.8669, 0.9226, 0.8566, 0.9226, 0.8566, 0.9123, 0.8669, 0.9123, 0.6724, 0.4354, 0.6811, 0.4354, 0.6811, 0.4356, 0.6724, 0.4356, 0.5001, 0.9428, 0.4898, 0.9428, 0.4898, 0.9324, 0.5001, 0.9324, 0.3227, 0.96, 0.3124, 0.96, 0.3124, 0.9497, 0.3227, 0.9497, 0.5242, 0.9548, 0.5139, 0.9548, 0.5139, 0.9445, 0.5242, 0.9445, 0.2021, 0.96, 0.1918, 0.96, 0.1918, 0.9497, 0.2021, 0.9497, 0.526, 0.9445, 0.5363, 0.9445, 0.5363, 0.9548, 0.526, 0.9548, 0.5483, 0.9548, 0.538, 0.9548, 0.538, 0.9445, 0.5483, 0.9445, 0.8266, 0.9035, 0.8162, 0.9035, 0.8162, 0.8931, 0.8266, 0.8931, 0.5122, 0.9428, 0.5018, 0.9428, 0.5018, 0.9324, 0.5122, 0.9324, 0.879, 0.9226, 0.8687, 0.9226, 0.8687, 0.9123, 0.879, 0.9123, 0.8145, 0.9035, 0.8042, 0.9035, 0.8042, 0.8931, 0.8145, 0.8931, 0.8024, 0.9035, 0.7921, 0.9035, 0.7921, 0.8931, 0.8024, 0.8931, 0.8386, 0.9035, 0.8283, 0.9035, 0.8283, 0.8931, 0.8386, 0.8931, 0.5122, 0.9307, 0.5018, 0.9307, 0.5018, 0.9204, 0.5122, 0.9204, 0.8549, 0.9106, 0.8445, 0.9106, 0.8445, 0.9003, 0.8549, 0.9003, 0.8669, 0.9106, 0.8566, 0.9106, 0.8566, 0.9003, 0.8669, 0.9003, 0.879, 0.9106, 0.8687, 0.9106, 0.8687, 0.9003, 0.879, 0.9003, 0.891, 0.9106, 0.8807, 0.9106, 0.8807, 0.9003, 0.891, 0.9003, 0.5242, 0.9428, 0.5139, 0.9428, 0.5139, 0.9324, 0.5242, 0.9324, 0.891, 0.9226, 0.8807, 0.9226, 0.8807, 0.9123, 0.891, 0.9123, 0.8286, 0.4405, 0.8183, 0.4405, 0.8183, 0.4302, 0.8286, 0.4302, 0.9031, 0.9106, 0.8928, 0.9106, 0.8928, 0.9003, 0.9031, 0.9003, 0.5363, 0.9428, 0.526, 0.9428, 0.526, 0.9324, 0.5363, 0.9324, 0.9113, 0.3843, 0.901, 0.3843, 0.901, 0.374, 0.9113, 0.374, 0.8648, 0.4405, 0.8545, 0.4405, 0.8545, 0.4302, 0.8648, 0.4302, 0.5483, 0.9428, 0.538, 0.9428, 0.538, 0.9324, 0.5483, 0.9324, 0.5604, 0.9428, 0.5501, 0.9428, 0.5501, 0.9324, 0.5604, 0.9324, 0.8751, 0.3843, 0.8648, 0.3843, 0.8648, 0.374, 0.8751, 0.374, 0.5725, 0.9428, 0.5621, 0.9428, 0.5621, 0.9324, 0.5725, 0.9324, 0.5845, 0.9428, 0.5742, 0.9428, 0.5742, 0.9324, 0.5845, 0.9324, 0.5966, 0.9428, 0.5863, 0.9428, 0.5863, 0.9324, 0.5966, 0.9324, 0.5604, 0.9548, 0.5501, 0.9548, 0.5501, 0.9445, 0.5604, 0.9445, 0.5725, 0.9548, 0.5621, 0.9548, 0.5621, 0.9445, 0.5725, 0.9445, 0.5363, 0.9307, 0.526, 0.9307, 0.526, 0.9204, 0.5363, 0.9204, 0.7051, 0.9307, 0.6948, 0.9307, 0.6948, 0.9204, 0.7051, 0.9204, 0.7172, 0.9307, 0.7069, 0.9307, 0.7069, 0.9204, 0.7172, 0.9204, 0.6086, 0.9428, 0.5983, 0.9428, 0.5983, 0.9324, 0.6086, 0.9324, 0.5845, 0.9548, 0.5742, 0.9548, 0.5742, 0.9445, 0.5845, 0.9445, 0.5242, 0.9307, 0.5139, 0.9307, 0.5139, 0.9204, 0.5242, 0.9204, 0.7172, 0.9428, 0.7069, 0.9428, 0.7069, 0.9324, 0.7172, 0.9324, 0.9031, 0.9226, 0.8928, 0.9226, 0.8928, 0.9123, 0.9031, 0.9123, 0.7293, 0.9307, 0.7189, 0.9307, 0.7189, 0.9204, 0.7293, 0.9204, 0.5863, 0.9445, 0.5966, 0.9445, 0.5966, 0.9548, 0.5863, 0.9548, 0.7413, 0.9307, 0.731, 0.9307, 0.731, 0.9204, 0.7413, 0.9204, 0.6207, 0.9428, 0.6104, 0.9428, 0.6104, 0.9324, 0.6207, 0.9324, 0.5483, 0.9307, 0.538, 0.9307, 0.538, 0.9204, 0.5483, 0.9204, 0.5604, 0.9307, 0.5501, 0.9307, 0.5501, 0.9204, 0.5604, 0.9204, 0.4309, 0.8794, 0.4412, 0.8794, 0.4412, 0.9136, 0.4309, 0.9136, 0.6619, 0.4354, 0.6706, 0.4354, 0.6706, 0.4356, 0.6619, 0.4356, 0.9126, 0.2991, 0.9229, 0.2991, 0.9229, 0.3333, 0.9126, 0.3333, 0.7189, 0.9445, 0.7293, 0.9445, 0.7293, 0.9548, 0.7189, 0.9548, 0.2038, 0.9497, 0.2142, 0.9497, 0.2142, 0.96, 0.2038, 0.96, 0.8889, 0.3367, 0.8992, 0.3367, 0.8992, 0.3708, 0.8889, 0.3708, 0.6225, 0.9324, 0.6328, 0.9324, 0.6328, 0.9428, 0.6225, 0.9428, 0.24, 0.9497, 0.2503, 0.9497, 0.2503, 0.96, 0.24, 0.96, 0.913, 0.3367, 0.9233, 0.3367, 0.9233, 0.3708, 0.913, 0.3708, 0.6619, 0.4373, 0.6706, 0.4373, 0.6706, 0.4375, 0.6619, 0.4375, 0.7609, 0.8931, 0.7712, 0.8931, 0.7712, 0.9273, 0.7609, 0.9273, 0.7729, 0.8931, 0.7832, 0.8931, 0.7832, 0.9273, 0.7729, 0.9273, 0.9492, 0.411, 0.9389, 0.411, 0.9389, 0.4007, 0.9492, 0.4007, 0.9492, 0.4231, 0.9389, 0.4231, 0.9389, 0.4128, 0.9492, 0.4128, 0.4429, 0.8794, 0.4533, 0.8794, 0.4533, 0.9136, 0.4429, 0.9136, 0.4291, 0.9498, 0.4188, 0.9498, 0.4188, 0.9395, 0.4291, 0.9395, 0.6086, 0.9548, 0.5983, 0.9548, 0.5983, 0.9445, 0.6086, 0.9445, 0.455, 0.8794, 0.4653, 0.8794, 0.4653, 0.9136, 0.455, 0.9136, 0.9152, 0.9226, 0.9048, 0.9226, 0.9048, 0.9123, 0.9152, 0.9123, 0.4412, 0.9498, 0.4309, 0.9498, 0.4309, 0.9395, 0.4412, 0.9395, 0.6448, 0.9428, 0.6345, 0.9428, 0.6345, 0.9324, 0.6448, 0.9324, 0.9513, 0.9106, 0.941, 0.9106, 0.941, 0.9003, 0.9513, 0.9003, 0.2159, 0.9497, 0.2262, 0.9497, 0.2262, 0.96, 0.2159, 0.96, 0.731, 0.9445, 0.7413, 0.9445, 0.7413, 0.9548, 0.731, 0.9548, 0.6225, 0.9445, 0.6328, 0.9445, 0.6328, 0.9548, 0.6225, 0.9548, 0.9488, 0.2991, 0.9591, 0.2991, 0.9591, 0.3095, 0.9488, 0.3095, 0.7729, 0.9411, 0.7832, 0.9411, 0.7832, 0.9514, 0.7729, 0.9514, 0.7591, 0.9394, 0.7488, 0.9394, 0.7488, 0.9291, 0.7591, 0.9291, 0.9148, 0.3886, 0.9251, 0.3886, 0.9251, 0.4228, 0.9148, 0.4228, 0.6724, 0.4373, 0.6811, 0.4373, 0.6811, 0.4375, 0.6724, 0.4375, 0.6828, 0.4373, 0.6915, 0.4373, 0.6915, 0.4375, 0.6828, 0.4375, 0.6828, 0.4354, 0.6915, 0.4354, 0.6915, 0.4356, 0.6828, 0.4356, 0.6828, 0.4392, 0.6915, 0.4392, 0.6915, 0.4394, 0.6828, 0.4394, 0.8907, 0.3886, 0.901, 0.3886, 0.901, 0.4228, 0.8907, 0.4228, 0.9367, 0.2991, 0.947, 0.2991, 0.947, 0.3095, 0.9367, 0.3095, 0.9272, 0.9106, 0.9169, 0.9106, 0.9169, 0.9003, 0.9272, 0.9003, 0.9393, 0.9226, 0.929, 0.9226, 0.929, 0.9123, 0.9393, 0.9123, 0.9393, 0.9106, 0.929, 0.9106, 0.929, 0.9003, 0.9393, 0.9003, 0.4774, 0.9257, 0.4671, 0.9257, 0.4671, 0.9154, 0.4774, 0.9154, 0.4653, 0.9257, 0.455, 0.9257, 0.455, 0.9154, 0.4653, 0.9154, 0.4533, 0.9377, 0.4429, 0.9377, 0.4429, 0.9274, 0.4533, 0.9274, 0.4412, 0.9377, 0.4309, 0.9377, 0.4309, 0.9274, 0.4412, 0.9274, 0.7609, 0.9411, 0.7712, 0.9411, 0.7712, 0.9514, 0.7609, 0.9514, 0.8407, 0.4405, 0.8304, 0.4405, 0.8304, 0.4302, 0.8407, 0.4302, 0.8145, 0.9155, 0.8042, 0.9155, 0.8042, 0.9052, 0.8145, 0.9052, 0.9272, 0.9468, 0.9169, 0.9468, 0.9169, 0.9364, 0.9272, 0.9364, 0.8872, 0.3843, 0.8769, 0.3843, 0.8769, 0.374, 0.8872, 0.374, 0.8769, 0.4405, 0.8665, 0.4405, 0.8665, 0.4302, 0.8769, 0.4302, 0.9372, 0.411, 0.9269, 0.411, 0.9269, 0.4007, 0.9372, 0.4007, 0.6448, 0.9307, 0.6345, 0.9307, 0.6345, 0.9204, 0.6448, 0.9204, 0.6328, 0.9307, 0.6225, 0.9307, 0.6225, 0.9204, 0.6328, 0.9204, 0.9372, 0.4405, 0.9269, 0.4405, 0.9269, 0.4302, 0.9372, 0.4302, 0.9393, 0.9588, 0.929, 0.9588, 0.929, 0.9485, 0.9393, 0.9485, 0.9354, 0.3843, 0.9251, 0.3843, 0.9251, 0.374, 0.9354, 0.374, 0.6933, 0.4411, 0.7019, 0.4411, 0.7019, 0.4413, 0.6933, 0.4413, 0.6724, 0.4392, 0.6811, 0.4392, 0.6811, 0.4394, 0.6724, 0.4394, 0.6724, 0.4412, 0.6811, 0.4412, 0.6811, 0.4414, 0.6724, 0.4414, 0.8786, 0.3886, 0.8889, 0.3886, 0.8889, 0.4228, 0.8786, 0.4228, 0.6933, 0.4392, 0.7019, 0.4392, 0.7019, 0.4394, 0.6933, 0.4394, 0.6828, 0.4411, 0.6915, 0.4411, 0.6915, 0.4413, 0.6828, 0.4413, 0.9492, 0.3487, 0.9595, 0.3487, 0.9595, 0.359, 0.9492, 0.359, 0.2883, 0.9497, 0.2986, 0.9497, 0.2986, 0.96, 0.2883, 0.96, 0.8631, 0.3843, 0.8527, 0.3843, 0.8527, 0.374, 0.8631, 0.374, 0.681, 0.9307, 0.6707, 0.9307, 0.6707, 0.9204, 0.681, 0.9204, 0.8024, 0.9276, 0.7921, 0.9276, 0.7921, 0.9173, 0.8024, 0.9173, 0.2383, 0.96, 0.228, 0.96, 0.228, 0.9497, 0.2383, 0.9497, 0.7729, 0.9291, 0.7832, 0.9291, 0.7832, 0.9394, 0.7729, 0.9394, 0.7921, 0.9293, 0.8024, 0.9293, 0.8024, 0.9396, 0.7921, 0.9396, 0.8386, 0.9517, 0.8283, 0.9517, 0.8283, 0.9414, 0.8386, 0.9414, 0.9595, 0.3711, 0.9492, 0.3711, 0.9492, 0.3608, 0.9595, 0.3608, 0.947, 0.3215, 0.9367, 0.3215, 0.9367, 0.3112, 0.947, 0.3112, 0.6931, 0.9548, 0.6828, 0.9548, 0.6828, 0.9445, 0.6931, 0.9445, 0.8145, 0.9396, 0.8042, 0.9396, 0.8042, 0.9293, 0.8145, 0.9293, 0.947, 0.3336, 0.9367, 0.3336, 0.9367, 0.3233, 0.947, 0.3233, 0.8145, 0.9276, 0.8042, 0.9276, 0.8042, 0.9173, 0.8145, 0.9173, 0.6931, 0.9307, 0.6828, 0.9307, 0.6828, 0.9204, 0.6931, 0.9204, 0.9475, 0.347, 0.9371, 0.347, 0.9371, 0.3367, 0.9475, 0.3367, 0.9475, 0.359, 0.9371, 0.359, 0.9371, 0.3487, 0.9475, 0.3487, 0.9492, 0.374, 0.9595, 0.374, 0.9595, 0.3843, 0.9492, 0.3843, 0.6948, 0.9445, 0.7051, 0.9445, 0.7051, 0.9548, 0.6948, 0.9548, 0.7069, 0.9445, 0.7172, 0.9445, 0.7172, 0.9548, 0.7069, 0.9548, 0.8266, 0.9276, 0.8162, 0.9276, 0.8162, 0.9173, 0.8266, 0.9173, 0.5001, 0.9548, 0.4898, 0.9548, 0.4898, 0.9445, 0.5001, 0.9445, 0.4774, 0.9498, 0.4671, 0.9498, 0.4671, 0.9395, 0.4774, 0.9395, 0.9475, 0.3711, 0.9371, 0.3711, 0.9371, 0.3608, 0.9475, 0.3608, 0.5122, 0.9548, 0.5018, 0.9548, 0.5018, 0.9445, 0.5122, 0.9445, 0.851, 0.2991, 0.851, 0.3348, 0.8407, 0.3348, 0.8407, 0.2991, 0.8648, 0.3886, 0.8648, 0.4243, 0.8545, 0.4243, 0.8545, 0.3886, 0.178, 0.96, 0.1677, 0.96, 0.1677, 0.9497, 0.178, 0.9497, 0.8807, 0.9485, 0.891, 0.9485, 0.891, 0.9588, 0.8807, 0.9588, 0.6931, 0.9428, 0.6828, 0.9428, 0.6828, 0.9324, 0.6931, 0.9324, 0.8751, 0.2991, 0.8751, 0.3348, 0.8648, 0.3348, 0.8648, 0.2991, 0.8631, 0.3366, 0.8631, 0.3723, 0.8527, 0.3723, 0.8527, 0.3366, 0.901, 0.4405, 0.8907, 0.4405, 0.8907, 0.4302, 0.901, 0.4302, 0.8386, 0.9155, 0.8283, 0.9155, 0.8283, 0.9052, 0.8386, 0.9052, 0.669, 0.9307, 0.6586, 0.9307, 0.6586, 0.9204, 0.669, 0.9204, 0.4653, 0.842, 0.4653, 0.8777, 0.455, 0.8777, 0.455, 0.842, 0.4774, 0.842, 0.4774, 0.8777, 0.4671, 0.8777, 0.4671, 0.842, 0.8024, 0.9517, 0.7921, 0.9517, 0.7921, 0.9414, 0.8024, 0.9414, 0.9492, 0.3367, 0.9595, 0.3367, 0.9595, 0.347, 0.9492, 0.347, 0.6569, 0.9548, 0.6466, 0.9548, 0.6466, 0.9445, 0.6569, 0.9445, 0.4533, 0.842, 0.4533, 0.8777, 0.4429, 0.8777, 0.4429, 0.842, 0.8631, 0.2991, 0.8631, 0.3348, 0.8527, 0.3348, 0.8527, 0.2991, 0.4653, 0.9498, 0.455, 0.9498, 0.455, 0.9395, 0.4653, 0.9395, 0.891, 0.9468, 0.8807, 0.9468, 0.8807, 0.9364, 0.891, 0.9364, 0.6207, 0.9307, 0.6104, 0.9307, 0.6104, 0.9204, 0.6207, 0.9204, 0.8751, 0.3366, 0.8751, 0.3723, 0.8648, 0.3723, 0.8648, 0.3366, 0.4412, 0.842, 0.4412, 0.8777, 0.4309, 0.8777, 0.4309, 0.842, 0.8687, 0.9485, 0.879, 0.9485, 0.879, 0.9588, 0.8687, 0.9588, 0.851, 0.3366, 0.851, 0.3723, 0.8407, 0.3723, 0.8407, 0.3366, 0.8407, 0.3886, 0.8407, 0.4243, 0.8304, 0.4243, 0.8304, 0.3886, 0.9169, 0.9485, 0.9272, 0.9485, 0.9272, 0.9588, 0.9169, 0.9588, 0.8286, 0.3886, 0.8286, 0.4243, 0.8183, 0.4243, 0.8183, 0.3886, 0.8527, 0.3886, 0.8527, 0.4243, 0.8424, 0.4243, 0.8424, 0.3886, 0.9354, 0.3711, 0.9251, 0.3711, 0.9251, 0.3608, 0.9354, 0.3608, 0.4291, 0.842, 0.4291, 0.8777, 0.4188, 0.8777, 0.4188, 0.842, 0.8769, 0.3886, 0.8769, 0.4243, 0.8665, 0.4243, 0.8665, 0.3886, 0.879, 0.9468, 0.8687, 0.9468, 0.8687, 0.9364, 0.879, 0.9364, 0.5168, 0.0008732, 0.6246, 0.0008733, 0.6461, 0.0008734, 0.6498, 0.0008733, 0.6498, 0.2549, 0.6483, 0.255, 0.6461, 0.1732, 0.6353, 0.1732, 0.6246, 0.1732, 0.6138, 0.1732, 0.603, 0.1732, 0.5922, 0.1732, 0.5815, 0.1732, 0.5707, 0.1732, 0.5599, 0.1732, 0.5491, 0.1732, 0.5384, 0.1732, 0.5276, 0.1732, 0.5168, 0.1732, 0.506, 0.1732, 0.4953, 0.1732, 0.4945, 0.4414, 0.4898, 0.4413, 0.4911, 0.0008732, 0.4953, 0.0008732])
me_cube.materials.append(mat_material)
me_cube.use_remesh_preserve_volume = False
me_cube.use_remesh_preserve_attributes = False
me_cube.use_mirror_vertex_groups = False
me_cube.update()
me_cylinder_003 = bpy.data.meshes.new('Cylinder.003')
me_cylinder_003.from_pydata([(0.0, 1.0, -1.0), (0.0, 1.0, 1.0), (0.1951, 0.9808, -1.0), (0.1951, 0.9808, 1.0), (0.3827, 0.9239, -1.0), (0.3827, 0.9239, 1.0), (0.5556, 0.8315, -1.0), (0.5556, 0.8315, 1.0), (0.7071, 0.7071, -1.0), (0.7071, 0.7071, 1.0), (0.8315, 0.5556, -1.0), (0.8315, 0.5556, 1.0), (0.9239, 0.3827, -1.0), (0.9239, 0.3827, 1.0), (0.9808, 0.1951, -1.0), (0.9808, 0.1951, 1.0), (1.0, 7.55e-08, -1.0), (1.0, 7.55e-08, 1.0), (0.9808, -0.1951, -1.0), (0.9808, -0.1951, 1.0), (0.9239, -0.3827, -1.0), (0.9239, -0.3827, 1.0), (0.8315, -0.5556, -1.0), (0.8315, -0.5556, 1.0), (0.7071, -0.7071, -1.0), (0.7071, -0.7071, 1.0), (0.5556, -0.8315, -1.0), (0.5556, -0.8315, 1.0), (0.3827, -0.9239, -1.0), (0.3827, -0.9239, 1.0), (0.1951, -0.9808, -1.0), (0.1951, -0.9808, 1.0), (-3.258e-07, -1.0, -1.006), (-3.258e-07, -1.0, 0.9938), (-0.1951, -0.9808, -1.006), (-0.1951, -0.9808, 0.9938), (-0.3827, -0.9239, -1.0), (-0.3827, -0.9239, 1.0), (-0.5556, -0.8315, -1.0), (-0.5556, -0.8315, 1.0), (-0.7071, -0.7071, -1.0), (-0.7071, -0.7071, 1.0), (-0.8315, -0.5556, -1.0), (-0.8315, -0.5556, 1.0), (-0.9239, -0.3827, -1.0), (-0.9239, -0.3827, 1.0), (-0.9808, -0.1951, -1.0), (-0.9808, -0.1951, 1.0), (-1.0, 9.656e-07, -1.0), (-1.0, 9.656e-07, 1.0), (-0.9808, 0.1951, -1.0), (-0.9808, 0.1951, 1.0), (-0.9239, 0.3827, -1.0), (-0.9239, 0.3827, 1.0), (-0.8315, 0.5556, -1.0), (-0.8315, 0.5556, 1.0), (-0.7071, 0.7071, -1.0), (-0.7071, 0.7071, 1.0), (-0.5556, 0.8315, -1.0), (-0.5556, 0.8315, 1.0), (-0.3827, 0.9239, -1.0), (-0.3827, 0.9239, 1.0), (-0.1951, 0.9808, -1.0), (-0.1951, 0.9808, 1.0)], [], [(0, 1, 3, 2), (2, 3, 5, 4), (4, 5, 7, 6), (6, 7, 9, 8), (8, 9, 11, 10), (10, 11, 13, 12), (12, 13, 15, 14), (14, 15, 17, 16), (16, 17, 19, 18), (18, 19, 21, 20), (20, 21, 23, 22), (22, 23, 25, 24), (24, 25, 27, 26), (26, 27, 29, 28), (28, 29, 31, 30), (30, 31, 33, 32), (32, 33, 35, 34), (34, 35, 37, 36), (36, 37, 39, 38), (38, 39, 41, 40), (40, 41, 43, 42), (42, 43, 45, 44), (44, 45, 47, 46), (46, 47, 49, 48), (48, 49, 51, 50), (50, 51, 53, 52), (52, 53, 55, 54), (54, 55, 57, 56), (56, 57, 59, 58), (58, 59, 61, 60), (3, 1, 63, 61, 59, 57, 55, 53, 51, 49, 47, 45, 43, 41, 39, 37, 35, 33, 31, 29, 27, 25, 23, 21, 19, 17, 15, 13, 11, 9, 7, 5), (60, 61, 63, 62), (62, 63, 1, 0), (0, 2, 4, 6, 8, 10, 12, 14, 16, 18, 20, 22, 24, 26, 28, 30, 32, 34, 36, 38, 40, 42, 44, 46, 48, 50, 52, 54, 56, 58, 60, 62)])
me_cylinder_003.materials.append(mat_material_001)
me_cylinder_003.use_remesh_preserve_volume = False
me_cylinder_003.use_remesh_preserve_attributes = False
me_cylinder_003.use_mirror_vertex_groups = False
me_cylinder_003.update()

# ---- objects
ob_cylinder_002 = bpy.data.objects.new('Cylinder.002', me_cylinder_002)
ob_cylinder = bpy.data.objects.new('Cylinder', me_cylinder)
ob_cube = bpy.data.objects.new('Cube', me_cube)
ob_camera = bpy.data.objects.new('Camera', cam_camera)
ob_cylinder_001 = bpy.data.objects.new('Cylinder.001', me_cylinder_003)

# ---- transforms, parenting, visibility, modifiers, constraints
ob_cylinder_002.location = (-2.99, -0.009106, 2.233)
ob_cylinder_002.rotation_euler = (1.571, 0.0, 0.0)
ob_cylinder_002.scale = (0.2839, 0.2839, 1.792)
ob_cylinder_002.lineart.crease_threshold = 0.0
ob_cylinder.location = (-2.417, 0.92, 2.354)
ob_cylinder.rotation_euler = (1.571, 3.747, -0.0)
ob_cylinder.scale = (0.6437, 0.182, 0.6437)
ob_cylinder.lineart.crease_threshold = 0.0
ob_cube.location = (0.0, 0.0, 1.455)
ob_cube.scale = (3.741, 1.943, 0.1714)
ob_cube.lock_rotations_4d = False
ob_cube.empty_display_type = 'ARROWS'
ob_cube.lineart.crease_threshold = 0.0
ob_camera.location = (7.481, -6.508, 5.344)
ob_camera.rotation_euler = (1.109, 0.0, 0.8149)
ob_camera.lock_rotations_4d = False
ob_camera.empty_display_type = 'ARROWS'
ob_camera.color = (0.0, 0.0, 0.0, 0.0)
ob_camera.display_type = 'WIRE'
ob_camera.lineart.crease_threshold = 0.0
ob_cylinder_001.location = (-2.417, -0.8913, 2.354)
ob_cylinder_001.rotation_euler = (1.571, 3.747, -0.0)
ob_cylinder_001.scale = (0.6437, 0.182, 0.6437)
ob_cylinder_001.lineart.crease_threshold = 0.0

# ---- collection membership
col_collection_1.objects.link(ob_cylinder_002)
col_collection_1.objects.link(ob_cylinder)
col_collection_1.objects.link(ob_cube)
col_collection_1.objects.link(ob_camera)
col_collection_1.objects.link(ob_cylinder_001)

# ---- scene / render settings (as saved in the file)
scene.camera = ob_camera
scene.frame_start = 1; scene.frame_end = 250; scene.frame_set(263)
scene.render.engine = 'BLENDER_EEVEE_NEXT'
scene.render.resolution_percentage = 50
scene.render.dither_intensity = 0.0
scene.cycles.use_denoising = False
scene.cycles.samples = 128
scene.cycles.sampling_pattern = 'TABULATED_SOBOL'
scene.cycles.use_adaptive_sampling = False
scene.cycles.use_light_tree = False
scene.cycles.blur_glossy = 0.0
scene.cycles.sample_clamp_indirect = 0.0
scene.view_settings.view_transform = 'Standard'
bpy.context.view_layer.update()

# ---- added for rendering (the .blend has no usable light): sun
light_auto_sun = bpy.data.lights.new('AutoSun', 'SUN')
light_auto_sun.energy = 3.0
light_auto_sun.angle = 0.0523599
ob_auto_sun = bpy.data.objects.new('AutoSun', light_auto_sun)
scene.collection.objects.link(ob_auto_sun)
ob_auto_sun.rotation_euler = (0.872665, 0.174533, 0.523599)
bpy.context.view_layer.update()
